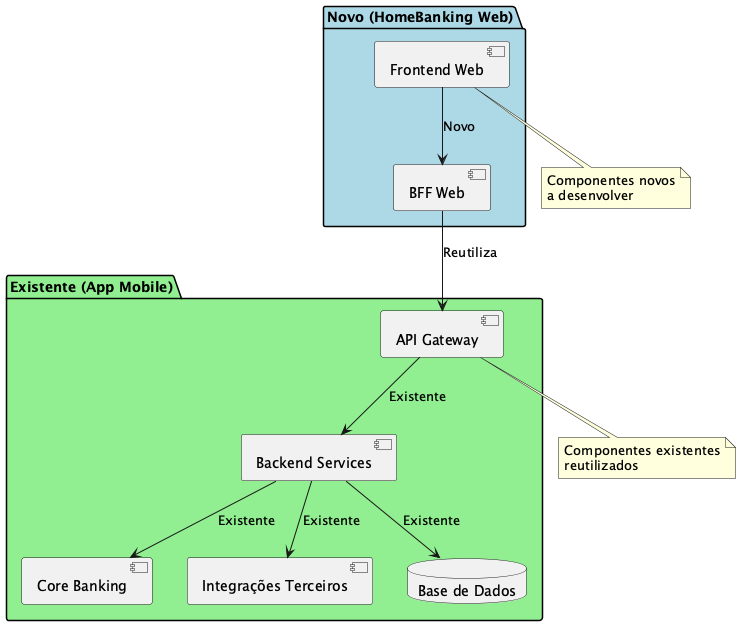

The diagram above was rendered by PlantUML. Its source (embedded in the PNG):
@startuml
skinparam backgroundColor #FEFEFE

package "Novo (HomeBanking Web)" #LightBlue {
    [Frontend Web] as FE
    [BFF Web] as BFF
}

package "Existente (App Mobile)" #LightGreen {
    [API Gateway] as APIGW
    [Backend Services] as BE
    [Core Banking] as CORE
    [Integrações Terceiros] as THIRD
    database "Base de Dados" as DB
}

FE --> BFF : Novo
BFF --> APIGW : Reutiliza
APIGW --> BE : Existente
BE --> CORE : Existente
BE --> THIRD : Existente
BE --> DB : Existente

note bottom of FE
  Componentes novos
  a desenvolver
end note

note bottom of APIGW
  Componentes existentes
  reutilizados
end note

@enduml